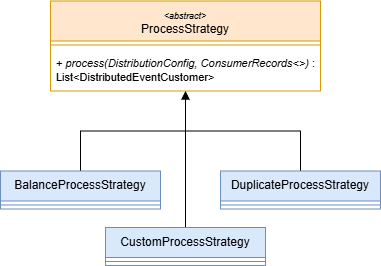

The diagram above was exported from draw.io. Its source (the exported page's mxGraphModel, read from the mxfile embedded in the PNG):
<mxGraphModel dx="978" dy="621" grid="1" gridSize="10" guides="1" tooltips="1" connect="1" arrows="1" fold="1" page="1" pageScale="1" pageWidth="827" pageHeight="1169" math="0" shadow="0">
  <root>
    <mxCell id="0" />
    <mxCell id="1" parent="0" />
    <mxCell id="-7lVEGgxOcK9Lp5xu96Y-3" edge="1" parent="1" source="-7lVEGgxOcK9Lp5xu96Y-13" style="edgeStyle=orthogonalEdgeStyle;rounded=0;orthogonalLoop=1;jettySize=auto;html=1;endArrow=block;endFill=1;" target="-7lVEGgxOcK9Lp5xu96Y-10">
      <mxGeometry relative="1" as="geometry">
        <mxPoint x="220" y="243.5" as="sourcePoint" />
        <mxPoint x="340" y="173.5" as="targetPoint" />
      </mxGeometry>
    </mxCell>
    <mxCell id="-7lVEGgxOcK9Lp5xu96Y-4" edge="1" parent="1" source="-7lVEGgxOcK9Lp5xu96Y-15" style="edgeStyle=orthogonalEdgeStyle;rounded=0;orthogonalLoop=1;jettySize=auto;html=1;endArrow=block;endFill=1;" target="-7lVEGgxOcK9Lp5xu96Y-10">
      <mxGeometry relative="1" as="geometry">
        <mxPoint x="420" y="243.5" as="sourcePoint" />
        <mxPoint x="340" y="173.5" as="targetPoint" />
      </mxGeometry>
    </mxCell>
    <mxCell id="-7lVEGgxOcK9Lp5xu96Y-10" parent="1" style="swimlane;fontStyle=1;align=center;verticalAlign=top;childLayout=stackLayout;horizontal=1;startSize=40;horizontalStack=0;resizeParent=1;resizeParentMax=0;resizeLast=0;collapsible=1;marginBottom=0;whiteSpace=wrap;html=1;fillColor=#ffe6cc;strokeColor=#d79b00;spacingBottom=5;" value="&lt;font style=&quot;font-weight: 400; font-size: 9px;&quot;&gt;&lt;i&gt;&amp;lt;abstract&amp;gt;&lt;/i&gt;&lt;/font&gt;&lt;br style=&quot;font-weight: 400;&quot;&gt;&lt;span style=&quot;font-weight: 400;&quot;&gt;ProcessStrategy&lt;/span&gt;" vertex="1">
      <mxGeometry height="90" width="270" x="180" y="73.5" as="geometry" />
    </mxCell>
    <mxCell id="-7lVEGgxOcK9Lp5xu96Y-11" parent="-7lVEGgxOcK9Lp5xu96Y-10" style="line;strokeWidth=1;fillColor=none;align=left;verticalAlign=middle;spacingTop=-1;spacingLeft=3;spacingRight=3;rotatable=0;labelPosition=right;points=[];portConstraint=eastwest;strokeColor=inherit;" value="" vertex="1">
      <mxGeometry height="8" width="270" y="40" as="geometry" />
    </mxCell>
    <mxCell id="-7lVEGgxOcK9Lp5xu96Y-12" parent="-7lVEGgxOcK9Lp5xu96Y-10" style="text;strokeColor=none;fillColor=none;align=left;verticalAlign=top;spacingLeft=4;spacingRight=4;overflow=hidden;rotatable=0;points=[[0,0.5],[1,0.5]];portConstraint=eastwest;whiteSpace=wrap;html=1;" value="&lt;font style=&quot;&quot;&gt;&lt;span style=&quot;font-size: 11px;&quot;&gt;+&amp;nbsp;&lt;/span&gt;&lt;i style=&quot;&quot;&gt;&lt;span style=&quot;font-size: 11px;&quot;&gt;process(DistributionConfig, ConsumerRecords&amp;lt;&amp;gt;)&amp;nbsp;&lt;/span&gt;&lt;/i&gt;&lt;span style=&quot;font-size: 11px;&quot;&gt;: List&amp;lt;DistributedEventCustomer&amp;gt;&lt;/span&gt;&lt;/font&gt;" vertex="1">
      <mxGeometry height="42" width="270" y="48" as="geometry" />
    </mxCell>
    <mxCell id="-7lVEGgxOcK9Lp5xu96Y-13" parent="1" style="swimlane;fontStyle=1;align=center;verticalAlign=middle;childLayout=stackLayout;horizontal=1;startSize=30;horizontalStack=0;resizeParent=1;resizeParentMax=0;resizeLast=0;collapsible=1;marginBottom=0;whiteSpace=wrap;html=1;fillColor=#dae8fc;strokeColor=#6c8ebf;" value="&lt;span style=&quot;font-weight: normal;&quot;&gt;BalanceProcessStrategy&lt;/span&gt;" vertex="1">
      <mxGeometry height="38" width="160" x="130" y="243.5" as="geometry" />
    </mxCell>
    <mxCell id="-7lVEGgxOcK9Lp5xu96Y-14" parent="-7lVEGgxOcK9Lp5xu96Y-13" style="line;strokeWidth=1;fillColor=none;align=left;verticalAlign=middle;spacingTop=-1;spacingLeft=3;spacingRight=3;rotatable=0;labelPosition=right;points=[];portConstraint=eastwest;strokeColor=inherit;" value="" vertex="1">
      <mxGeometry height="8" width="160" y="30" as="geometry" />
    </mxCell>
    <mxCell id="-7lVEGgxOcK9Lp5xu96Y-15" parent="1" style="swimlane;fontStyle=1;align=center;verticalAlign=middle;childLayout=stackLayout;horizontal=1;startSize=30;horizontalStack=0;resizeParent=1;resizeParentMax=0;resizeLast=0;collapsible=1;marginBottom=0;whiteSpace=wrap;html=1;fillColor=#dae8fc;strokeColor=#6c8ebf;" value="&lt;span style=&quot;font-weight: normal;&quot;&gt;DuplicateProcessStrategy&lt;/span&gt;" vertex="1">
      <mxGeometry height="38" width="160" x="350" y="243.5" as="geometry" />
    </mxCell>
    <mxCell id="-7lVEGgxOcK9Lp5xu96Y-16" parent="-7lVEGgxOcK9Lp5xu96Y-15" style="line;strokeWidth=1;fillColor=none;align=left;verticalAlign=middle;spacingTop=-1;spacingLeft=3;spacingRight=3;rotatable=0;labelPosition=right;points=[];portConstraint=eastwest;strokeColor=inherit;" value="" vertex="1">
      <mxGeometry height="8" width="160" y="30" as="geometry" />
    </mxCell>
    <mxCell id="-7lVEGgxOcK9Lp5xu96Y-19" edge="1" parent="1" source="-7lVEGgxOcK9Lp5xu96Y-17" style="edgeStyle=orthogonalEdgeStyle;rounded=0;orthogonalLoop=1;jettySize=auto;html=1;" target="-7lVEGgxOcK9Lp5xu96Y-10">
      <mxGeometry relative="1" as="geometry" />
    </mxCell>
    <mxCell id="-7lVEGgxOcK9Lp5xu96Y-17" parent="1" style="swimlane;fontStyle=1;align=center;verticalAlign=middle;childLayout=stackLayout;horizontal=1;startSize=30;horizontalStack=0;resizeParent=1;resizeParentMax=0;resizeLast=0;collapsible=1;marginBottom=0;whiteSpace=wrap;html=1;fillColor=#dae8fc;strokeColor=#6c8ebf;" value="&lt;span style=&quot;font-weight: normal;&quot;&gt;CustomProcessStrategy&lt;/span&gt;" vertex="1">
      <mxGeometry height="38" width="160" x="235" y="300" as="geometry" />
    </mxCell>
    <mxCell id="-7lVEGgxOcK9Lp5xu96Y-18" parent="-7lVEGgxOcK9Lp5xu96Y-17" style="line;strokeWidth=1;fillColor=none;align=left;verticalAlign=middle;spacingTop=-1;spacingLeft=3;spacingRight=3;rotatable=0;labelPosition=right;points=[];portConstraint=eastwest;strokeColor=inherit;" value="" vertex="1">
      <mxGeometry height="8" width="160" y="30" as="geometry" />
    </mxCell>
  </root>
</mxGraphModel>